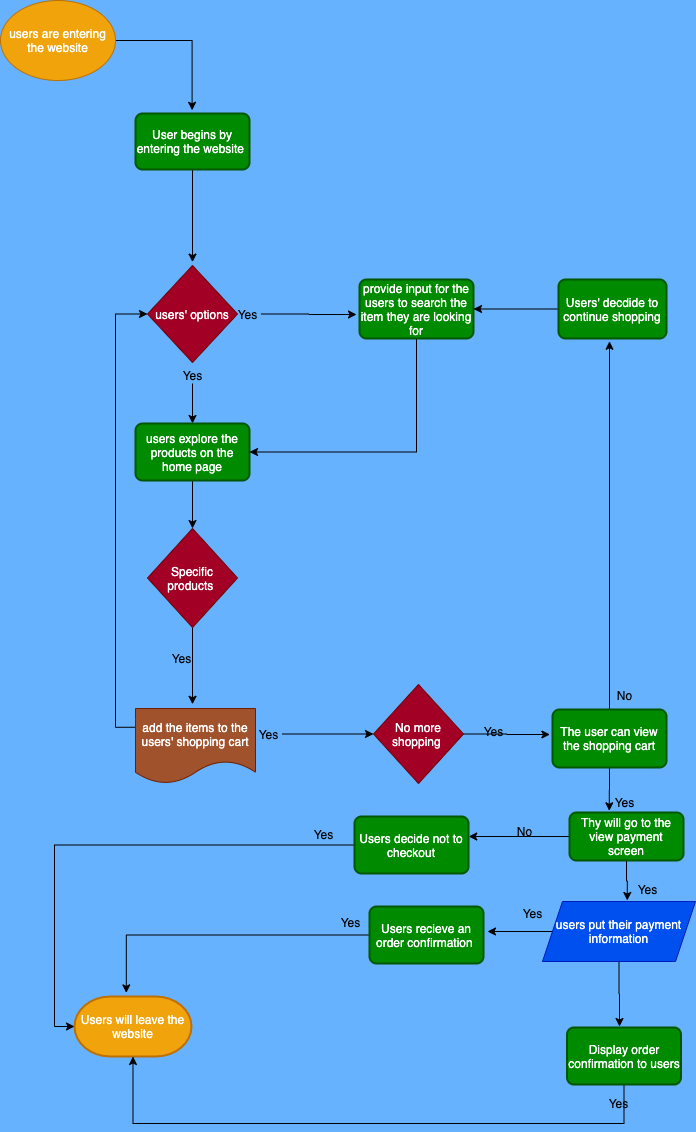

The diagram above was exported from draw.io. Its source (the exported page's mxGraphModel, read from the mxfile embedded in the PNG):
<mxGraphModel dx="1476" dy="728" grid="0" gridSize="10" guides="1" tooltips="1" connect="1" arrows="1" fold="1" page="1" pageScale="1" pageWidth="850" pageHeight="1100" background="#66B2FF" math="0" shadow="0">
  <root>
    <mxCell id="0" />
    <mxCell id="1" parent="0" />
    <mxCell id="107" style="edgeStyle=orthogonalEdgeStyle;rounded=0;orthogonalLoop=1;jettySize=auto;html=1;" edge="1" parent="1" source="2">
      <mxGeometry relative="1" as="geometry">
        <mxPoint x="232.60003662109375" y="138.79998779296875" as="targetPoint" />
      </mxGeometry>
    </mxCell>
    <mxCell id="2" value="users are entering the website" style="ellipse;whiteSpace=wrap;html=1;fillColor=#f0a30a;strokeColor=#BD7000;fontColor=#ffffff;" parent="1" vertex="1">
      <mxGeometry x="41" y="29" width="115" height="80" as="geometry" />
    </mxCell>
    <mxCell id="71" style="edgeStyle=orthogonalEdgeStyle;rounded=0;orthogonalLoop=1;jettySize=auto;html=1;exitX=0;exitY=0.25;exitDx=0;exitDy=0;entryX=0;entryY=0.5;entryDx=0;entryDy=0;" edge="1" parent="1" source="4" target="6">
      <mxGeometry relative="1" as="geometry" />
    </mxCell>
    <mxCell id="4" value="add the items to the users' shopping cart" style="shape=document;whiteSpace=wrap;html=1;boundedLbl=1;fillColor=#a0522d;strokeColor=#6D1F00;fontColor=#ffffff;" parent="1" vertex="1">
      <mxGeometry x="176" y="737" width="120" height="75" as="geometry" />
    </mxCell>
    <mxCell id="14" style="edgeStyle=orthogonalEdgeStyle;rounded=0;orthogonalLoop=1;jettySize=auto;html=1;exitX=0.5;exitY=1;exitDx=0;exitDy=0;" edge="1" parent="1" source="5">
      <mxGeometry relative="1" as="geometry">
        <mxPoint x="233" y="290.60003662109375" as="targetPoint" />
      </mxGeometry>
    </mxCell>
    <mxCell id="5" value="User begins by entering the website&amp;nbsp;" style="rounded=1;whiteSpace=wrap;html=1;absoluteArcSize=1;arcSize=14;strokeWidth=2;fillColor=#008a00;strokeColor=#005700;fontColor=#ffffff;" parent="1" vertex="1">
      <mxGeometry x="176" y="142" width="114" height="56" as="geometry" />
    </mxCell>
    <mxCell id="6" value="users' options" style="rhombus;whiteSpace=wrap;html=1;fillColor=#a20025;strokeColor=#6F0000;fontColor=#ffffff;" vertex="1" parent="1">
      <mxGeometry x="188" y="294" width="90" height="97" as="geometry" />
    </mxCell>
    <mxCell id="8" value="Users will leave the website" style="strokeWidth=2;html=1;shape=mxgraph.flowchart.terminator;whiteSpace=wrap;fillColor=#f0a30a;strokeColor=#BD7000;fontColor=#ffffff;" vertex="1" parent="1">
      <mxGeometry x="115" y="1025" width="117" height="60" as="geometry" />
    </mxCell>
    <mxCell id="55" style="edgeStyle=orthogonalEdgeStyle;rounded=0;orthogonalLoop=1;jettySize=auto;html=1;entryX=0.5;entryY=0;entryDx=0;entryDy=0;" edge="1" parent="1" source="16" target="52">
      <mxGeometry relative="1" as="geometry" />
    </mxCell>
    <mxCell id="16" value="Yes&lt;br&gt;" style="text;html=1;align=center;verticalAlign=middle;resizable=0;points=[];autosize=1;" vertex="1" parent="1">
      <mxGeometry x="218.5" y="395" width="29" height="17" as="geometry" />
    </mxCell>
    <mxCell id="27" style="edgeStyle=orthogonalEdgeStyle;rounded=0;orthogonalLoop=1;jettySize=auto;html=1;" edge="1" parent="1" source="19">
      <mxGeometry relative="1" as="geometry">
        <mxPoint x="397" y="343" as="targetPoint" />
      </mxGeometry>
    </mxCell>
    <mxCell id="19" value="Yes" style="text;html=1;align=center;verticalAlign=middle;resizable=0;points=[];autosize=1;" vertex="1" parent="1">
      <mxGeometry x="273" y="334" width="29" height="17" as="geometry" />
    </mxCell>
    <mxCell id="62" style="edgeStyle=orthogonalEdgeStyle;rounded=0;orthogonalLoop=1;jettySize=auto;html=1;exitX=0.5;exitY=1;exitDx=0;exitDy=0;entryX=0.5;entryY=0;entryDx=0;entryDy=0;" edge="1" parent="1" source="52" target="61">
      <mxGeometry relative="1" as="geometry" />
    </mxCell>
    <mxCell id="52" value="users explore the products on the home page" style="rounded=1;whiteSpace=wrap;html=1;absoluteArcSize=1;arcSize=14;strokeWidth=2;fillColor=#008a00;strokeColor=#005700;fontColor=#ffffff;" vertex="1" parent="1">
      <mxGeometry x="176" y="452" width="114" height="57" as="geometry" />
    </mxCell>
    <mxCell id="59" style="edgeStyle=orthogonalEdgeStyle;rounded=0;orthogonalLoop=1;jettySize=auto;html=1;exitX=0.5;exitY=1;exitDx=0;exitDy=0;entryX=1;entryY=0.5;entryDx=0;entryDy=0;" edge="1" parent="1" source="56" target="52">
      <mxGeometry relative="1" as="geometry" />
    </mxCell>
    <mxCell id="56" value="provide input for the users to search the item they are looking for" style="rounded=1;whiteSpace=wrap;html=1;absoluteArcSize=1;arcSize=14;strokeWidth=2;fillColor=#008a00;strokeColor=#005700;fontColor=#ffffff;" vertex="1" parent="1">
      <mxGeometry x="400" y="308" width="114" height="59" as="geometry" />
    </mxCell>
    <mxCell id="64" style="edgeStyle=orthogonalEdgeStyle;rounded=0;orthogonalLoop=1;jettySize=auto;html=1;" edge="1" parent="1" source="61">
      <mxGeometry relative="1" as="geometry">
        <mxPoint x="233" y="732.800048828125" as="targetPoint" />
      </mxGeometry>
    </mxCell>
    <mxCell id="61" value="Specific products&amp;nbsp;" style="rhombus;whiteSpace=wrap;html=1;fillColor=#a20025;strokeColor=#6F0000;fontColor=#ffffff;" vertex="1" parent="1">
      <mxGeometry x="188" y="557" width="90" height="99" as="geometry" />
    </mxCell>
    <mxCell id="63" value="Yes&lt;br&gt;" style="text;html=1;align=center;verticalAlign=middle;resizable=0;points=[];autosize=1;" vertex="1" parent="1">
      <mxGeometry x="207" y="678" width="29" height="17" as="geometry" />
    </mxCell>
    <mxCell id="68" style="edgeStyle=orthogonalEdgeStyle;rounded=0;orthogonalLoop=1;jettySize=auto;html=1;" edge="1" parent="1" source="67" target="69">
      <mxGeometry relative="1" as="geometry">
        <mxPoint x="404.4000244140625" y="760.5" as="targetPoint" />
      </mxGeometry>
    </mxCell>
    <mxCell id="67" value="Yes" style="text;html=1;align=center;verticalAlign=middle;resizable=0;points=[];autosize=1;" vertex="1" parent="1">
      <mxGeometry x="294" y="754" width="29" height="17" as="geometry" />
    </mxCell>
    <mxCell id="72" style="edgeStyle=orthogonalEdgeStyle;rounded=0;orthogonalLoop=1;jettySize=auto;html=1;exitX=1;exitY=0.5;exitDx=0;exitDy=0;" edge="1" parent="1" source="69">
      <mxGeometry relative="1" as="geometry">
        <mxPoint x="590.4000244140625" y="763" as="targetPoint" />
      </mxGeometry>
    </mxCell>
    <mxCell id="69" value="No more shopping&amp;nbsp;" style="rhombus;whiteSpace=wrap;html=1;fillColor=#a20025;strokeColor=#6F0000;fontColor=#ffffff;" vertex="1" parent="1">
      <mxGeometry x="414" y="713" width="90" height="99" as="geometry" />
    </mxCell>
    <mxCell id="85" style="edgeStyle=orthogonalEdgeStyle;rounded=0;orthogonalLoop=1;jettySize=auto;html=1;" edge="1" parent="1" source="73">
      <mxGeometry relative="1" as="geometry">
        <mxPoint x="650" y="369.800048828125" as="targetPoint" />
      </mxGeometry>
    </mxCell>
    <mxCell id="95" style="edgeStyle=orthogonalEdgeStyle;rounded=0;orthogonalLoop=1;jettySize=auto;html=1;exitX=0.5;exitY=1;exitDx=0;exitDy=0;entryX=0.349;entryY=-0.035;entryDx=0;entryDy=0;entryPerimeter=0;" edge="1" parent="1" source="73" target="76">
      <mxGeometry relative="1" as="geometry" />
    </mxCell>
    <mxCell id="73" value="The user can view the shopping cart" style="rounded=1;whiteSpace=wrap;html=1;absoluteArcSize=1;arcSize=14;strokeWidth=2;fillColor=#008a00;strokeColor=#005700;fontColor=#ffffff;" vertex="1" parent="1">
      <mxGeometry x="593" y="738" width="114" height="58" as="geometry" />
    </mxCell>
    <mxCell id="74" value="Yes" style="text;html=1;align=center;verticalAlign=middle;resizable=0;points=[];autosize=1;" vertex="1" parent="1">
      <mxGeometry x="519" y="751" width="29" height="17" as="geometry" />
    </mxCell>
    <mxCell id="77" value="Yes" style="text;html=1;align=center;verticalAlign=middle;resizable=0;points=[];autosize=1;" vertex="1" parent="1">
      <mxGeometry x="650" y="822" width="29" height="17" as="geometry" />
    </mxCell>
    <mxCell id="80" value="Yes" style="text;html=1;align=center;verticalAlign=middle;resizable=0;points=[];autosize=1;" vertex="1" parent="1">
      <mxGeometry x="673" y="909" width="29" height="17" as="geometry" />
    </mxCell>
    <mxCell id="84" style="edgeStyle=orthogonalEdgeStyle;rounded=0;orthogonalLoop=1;jettySize=auto;html=1;entryX=1;entryY=0.5;entryDx=0;entryDy=0;" edge="1" parent="1" source="82" target="56">
      <mxGeometry relative="1" as="geometry" />
    </mxCell>
    <mxCell id="82" value="Users' decdide to continue shopping" style="rounded=1;whiteSpace=wrap;html=1;absoluteArcSize=1;arcSize=14;strokeWidth=2;fillColor=#008a00;strokeColor=#005700;fontColor=#ffffff;" vertex="1" parent="1">
      <mxGeometry x="599" y="308" width="108" height="59" as="geometry" />
    </mxCell>
    <mxCell id="89" value="No" style="text;html=1;align=center;verticalAlign=middle;resizable=0;points=[];autosize=1;" vertex="1" parent="1">
      <mxGeometry x="652.5" y="715" width="24" height="17" as="geometry" />
    </mxCell>
    <mxCell id="99" style="edgeStyle=orthogonalEdgeStyle;rounded=0;orthogonalLoop=1;jettySize=auto;html=1;" edge="1" parent="1" source="90">
      <mxGeometry relative="1" as="geometry">
        <mxPoint x="528" y="960" as="targetPoint" />
      </mxGeometry>
    </mxCell>
    <mxCell id="100" style="edgeStyle=orthogonalEdgeStyle;rounded=0;orthogonalLoop=1;jettySize=auto;html=1;" edge="1" parent="1" source="90">
      <mxGeometry relative="1" as="geometry">
        <mxPoint x="660" y="1055" as="targetPoint" />
      </mxGeometry>
    </mxCell>
    <mxCell id="90" value="users put their payment information" style="shape=parallelogram;perimeter=parallelogramPerimeter;whiteSpace=wrap;html=1;fixedSize=1;fillColor=#0050ef;strokeColor=#001DBC;fontColor=#ffffff;" vertex="1" parent="1">
      <mxGeometry x="583" y="930" width="153" height="60" as="geometry" />
    </mxCell>
    <mxCell id="103" style="edgeStyle=orthogonalEdgeStyle;rounded=0;orthogonalLoop=1;jettySize=auto;html=1;" edge="1" parent="1" source="91">
      <mxGeometry relative="1" as="geometry">
        <mxPoint x="166.800048828125" y="1021.4000244140625" as="targetPoint" />
      </mxGeometry>
    </mxCell>
    <mxCell id="91" value="Users recieve an order confirmation&amp;nbsp;" style="rounded=1;whiteSpace=wrap;html=1;absoluteArcSize=1;arcSize=14;strokeWidth=2;fillColor=#008a00;strokeColor=#005700;fontColor=#ffffff;" vertex="1" parent="1">
      <mxGeometry x="410" y="935" width="114" height="57" as="geometry" />
    </mxCell>
    <mxCell id="102" style="edgeStyle=orthogonalEdgeStyle;rounded=0;orthogonalLoop=1;jettySize=auto;html=1;entryX=0.554;entryY=-0.017;entryDx=0;entryDy=0;entryPerimeter=0;" edge="1" parent="1" source="76" target="90">
      <mxGeometry relative="1" as="geometry" />
    </mxCell>
    <mxCell id="110" style="edgeStyle=orthogonalEdgeStyle;rounded=0;orthogonalLoop=1;jettySize=auto;html=1;" edge="1" parent="1" source="76">
      <mxGeometry relative="1" as="geometry">
        <mxPoint x="509.2000732421875" y="865" as="targetPoint" />
      </mxGeometry>
    </mxCell>
    <mxCell id="76" value="Thy will go to the view payment screen" style="rounded=1;whiteSpace=wrap;html=1;absoluteArcSize=1;arcSize=14;strokeWidth=2;fillColor=#008a00;strokeColor=#005700;fontColor=#ffffff;" vertex="1" parent="1">
      <mxGeometry x="610" y="841" width="114" height="48" as="geometry" />
    </mxCell>
    <mxCell id="98" value="Yes" style="text;html=1;align=center;verticalAlign=middle;resizable=0;points=[];autosize=1;" vertex="1" parent="1">
      <mxGeometry x="558" y="933" width="29" height="17" as="geometry" />
    </mxCell>
    <mxCell id="105" style="edgeStyle=orthogonalEdgeStyle;rounded=0;orthogonalLoop=1;jettySize=auto;html=1;entryX=0.5;entryY=1;entryDx=0;entryDy=0;entryPerimeter=0;" edge="1" parent="1" source="101" target="8">
      <mxGeometry relative="1" as="geometry">
        <Array as="points">
          <mxPoint x="665" y="1152" />
          <mxPoint x="174" y="1152" />
        </Array>
      </mxGeometry>
    </mxCell>
    <mxCell id="101" value="Display order confirmation to users" style="rounded=1;whiteSpace=wrap;html=1;absoluteArcSize=1;arcSize=14;strokeWidth=2;fillColor=#008a00;strokeColor=#005700;fontColor=#ffffff;" vertex="1" parent="1">
      <mxGeometry x="607.5" y="1056" width="114" height="57" as="geometry" />
    </mxCell>
    <mxCell id="108" value="Yes" style="text;html=1;align=center;verticalAlign=middle;resizable=0;points=[];autosize=1;" vertex="1" parent="1">
      <mxGeometry x="376" y="942" width="29" height="17" as="geometry" />
    </mxCell>
    <mxCell id="109" value="Yes" style="text;html=1;align=center;verticalAlign=middle;resizable=0;points=[];autosize=1;" vertex="1" parent="1">
      <mxGeometry x="644" y="1123" width="29" height="17" as="geometry" />
    </mxCell>
    <mxCell id="111" value="No" style="text;html=1;align=center;verticalAlign=middle;resizable=0;points=[];autosize=1;" vertex="1" parent="1">
      <mxGeometry x="553" y="851" width="24" height="17" as="geometry" />
    </mxCell>
    <mxCell id="113" style="edgeStyle=orthogonalEdgeStyle;rounded=0;orthogonalLoop=1;jettySize=auto;html=1;entryX=0;entryY=0.5;entryDx=0;entryDy=0;entryPerimeter=0;" edge="1" parent="1" source="112" target="8">
      <mxGeometry relative="1" as="geometry" />
    </mxCell>
    <mxCell id="112" value="Users decide not to checkout" style="rounded=1;whiteSpace=wrap;html=1;absoluteArcSize=1;arcSize=14;strokeWidth=2;fillColor=#008a00;strokeColor=#005700;fontColor=#ffffff;" vertex="1" parent="1">
      <mxGeometry x="395" y="845" width="114" height="57" as="geometry" />
    </mxCell>
    <mxCell id="114" value="Yes" style="text;html=1;align=center;verticalAlign=middle;resizable=0;points=[];autosize=1;" vertex="1" parent="1">
      <mxGeometry x="349" y="854" width="29" height="17" as="geometry" />
    </mxCell>
  </root>
</mxGraphModel>